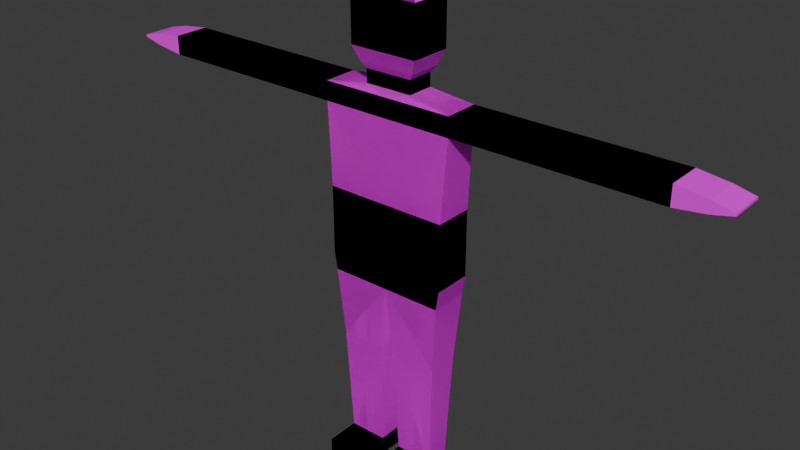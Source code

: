 # Source: HiderPMwalkslashrun.blend  (saved by Blender 5.0.118; exported with 4.5.12 LTS)
import bpy
from mathutils import Matrix  # noqa: F401  (used for matrix-valued properties, if any)

bpy.ops.wm.read_factory_settings(use_empty=True)
scene = bpy.context.scene
scene.name = 'Scene'

# ---- collections
col_collection = bpy.data.collections.new('Collection'); scene.collection.children.link(col_collection)

# ---- images (referenced by path relative to the original .blend; pixels are not part of the script)
import os
ASSET_DIR = os.environ.get("B2B_ASSET_DIR", "")  # directory of the original .blend (textures are referenced by path, not embedded)
HERE = os.path.dirname(os.path.abspath(__file__))  # packed textures are extracted next to this script under _unpacked/

def load_image(name, relpath, width, height, colorspace="sRGB"):
    """Load a texture the original file referenced (path relative to the .blend, or extracted next to this script)."""
    p = next((c for c in (os.path.join(HERE, relpath), os.path.join(ASSET_DIR, relpath)) if relpath and os.path.exists(c)), "")
    if p:
        img = bpy.data.images.load(p, check_existing=True)
        img.name = name
    else:  # same state as the original file: an image datablock whose file is absent (Cycles renders it pink)
        img = bpy.data.images.new(name, width, height)
        img.source = "FILE"
        img.filepath = "//" + (relpath or name)
    img.colorspace_settings.name = colorspace
    return img
img_scared_png = load_image('scared.png', 'scared.png', 1024, 1024, 'sRGB')

# ---- materials (node trees are filled in below, after node groups)
mat_material_001 = bpy.data.materials.new('Material.001')

# ---- material node trees
mat_material_001.use_nodes = True; mat_material_001.node_tree.nodes.clear()
_N = mat_material_001.node_tree.nodes; _L = mat_material_001.node_tree.links
n0 = _N.new('ShaderNodeBsdfPrincipled'); n0.name = 'Principled BSDF'; n0.location = (-200, 100)
n1 = _N.new('ShaderNodeOutputMaterial'); n1.name = 'Material Output'; n1.location = (200, 100)
n2 = _N.new('ShaderNodeTexImage'); n2.name = 'Image Texture'; n2.location = (-490, 80)
n2.image = img_scared_png
_L.new(n0.outputs[0], n1.inputs[0])
_L.new(n2.outputs[0], n0.inputs[0])
n1.is_active_output = True

# ---- world
world_world = bpy.data.worlds.new('World'); scene.world = world_world
world_world.use_nodes = True; world_world.node_tree.nodes.clear()
_N = world_world.node_tree.nodes; _L = world_world.node_tree.links
n0 = _N.new('ShaderNodeOutputWorld'); n0.name = 'World Output'; n0.location = (200, 100)
n1 = _N.new('ShaderNodeBackground'); n1.name = 'Background'; n1.location = (-200, 100)
n1.inputs[0].default_value = (0.05088, 0.05088, 0.05088, 1.0)
_L.new(n1.outputs[0], n0.inputs[0])
n0.is_active_output = True
world_world.color = (0.05088, 0.05088, 0.05088)
world_world.sun_shadow_jitter_overblur = 0.0

# ---- meshes
me_cube_002 = bpy.data.meshes.new('Cube.002')
me_cube_002.from_pydata([(-1.0, -1.0, -1.0), (-1.084, -0.8976, 1.0), (-1.0, 1.0, -1.0), (-1.084, 0.8976, 1.0), (1.0, -1.0, -1.0), (1.084, -0.8976, 1.0), (1.0, 1.0, -1.0), (1.084, 0.8976, 1.0), (-1.084, -0.8976, 1.472), (-1.084, 0.8976, 1.472), (1.084, 0.8976, 1.472), (1.084, -0.8976, 1.472), (-2.789, -0.8976, 1.0), (-2.789, 0.8976, 1.0), (-2.789, -0.8976, 1.472), (-2.789, 0.8976, 1.472), (-4.307, -0.8976, 1.0), (-4.307, 0.8976, 1.0), (-4.307, -0.8976, 1.472), (-4.307, 0.8976, 1.472), (-1.0, 1.0, -2.658), (-1.0, -1.0, -2.658), (1.0, 1.0, -2.658), (1.0, -1.0, -2.658), (-0.3837, -0.69, 1.633), (-0.3837, 0.69, 1.633), (0.3837, 0.69, 1.633), (0.3837, -0.69, 1.633), (-0.3837, -0.69, 1.962), (-0.3837, 0.69, 1.962), (0.3837, 0.69, 1.962), (0.3837, -0.69, 1.962), (-0.4565, -0.8319, 2.112), (-0.4565, 0.8319, 2.112), (0.4565, 0.8319, 2.112), (0.4565, -0.8319, 2.112), (-0.5517, -1.074, 2.474), (-0.5517, 1.074, 2.474), (0.5517, 1.074, 2.474), (0.5517, -1.074, 2.474), (-0.5517, -1.074, 3.658), (-0.5517, 1.074, 3.658), (0.5517, 1.074, 3.658), (0.5517, -1.074, 3.658), (-0.4667, -0.8641, 3.939), (-0.4667, 0.8641, 3.939), (0.4667, 0.8641, 3.939), (0.4667, -0.8641, 3.939), (-0.9525, 1.0, -3.13), (-0.9525, -1.0, -3.13), (0.9525, 1.0, -3.13), (0.9525, -1.0, -3.13), (0.0, 1.0, -1.0), (0.0, 0.8976, 1.0), (0.0, -1.0, -1.0), (0.0, -0.8976, 1.0), (0.0, 0.8976, 1.472), (0.0, -0.8976, 1.472), (0.0, 1.0, -2.658), (0.0, -1.0, -2.658), (0.0, 0.69, 1.633), (0.0, -0.69, 1.633), (0.0, 0.69, 1.962), (0.0, -0.69, 1.962), (0.0, 0.8319, 2.112), (0.0, -0.8319, 2.112), (0.0, 1.074, 2.474), (0.0, -1.074, 2.474), (0.0, 1.074, 3.658), (0.0, -1.074, 3.658), (-0.006465, 0.8461, 3.936), (0.006967, -0.8809, 3.913), (0.0, 1.0, -3.13), (0.0, -1.0, -3.13), (-0.8621, 0.8103, -4.868), (-0.8621, -0.8103, -4.868), (-0.09036, 0.8103, -4.868), (-0.09036, -0.8103, -4.868), (-0.7836, 0.6454, -7.588), (-0.7836, -0.6454, -7.588), (-0.1689, 0.6454, -7.588), (-0.1689, -0.6454, -7.588), (-0.7836, 0.6454, -8.07), (-0.7836, -0.6454, -8.07), (-0.1689, 0.6454, -8.07), (-0.1689, -0.6454, -8.07), (-0.7836, -2.375, -7.588), (-0.1689, -2.375, -7.588), (-0.7836, -2.375, -8.07), (-0.1689, -2.375, -8.07), (1.0, -1.0, -1.0), (1.084, -0.8976, 1.0), (1.0, 1.0, -1.0), (1.084, 0.8976, 1.0), (-1.0, -1.0, -1.0), (-1.084, -0.8976, 1.0), (-1.0, 1.0, -1.0), (-1.084, 0.8976, 1.0), (1.084, -0.8976, 1.472), (1.084, 0.8976, 1.472), (-1.084, 0.8976, 1.472), (-1.084, -0.8976, 1.472), (2.789, -0.8976, 1.0), (2.789, 0.8976, 1.0), (2.789, -0.8976, 1.472), (2.789, 0.8976, 1.472), (4.307, -0.8976, 1.0), (4.307, 0.8976, 1.0), (4.307, -0.8976, 1.472), (4.307, 0.8976, 1.472), (1.0, 1.0, -2.658), (1.0, -1.0, -2.658), (-1.0, 1.0, -2.658), (-1.0, -1.0, -2.658), (0.3837, -0.69, 1.633), (0.3837, 0.69, 1.633), (-0.3837, 0.69, 1.633), (-0.3837, -0.69, 1.633), (0.3837, -0.69, 1.962), (0.3837, 0.69, 1.962), (-0.3837, 0.69, 1.962), (-0.3837, -0.69, 1.962), (0.4565, -0.8319, 2.112), (0.4565, 0.8319, 2.112), (-0.4565, 0.8319, 2.112), (-0.4565, -0.8319, 2.112), (0.5517, -1.074, 2.474), (0.5517, 1.074, 2.474), (-0.5517, 1.074, 2.474), (-0.5517, -1.074, 2.474), (0.5517, -1.074, 3.658), (0.5517, 1.074, 3.658), (-0.5517, 1.074, 3.658), (-0.5517, -1.074, 3.658), (0.4667, -0.8641, 3.939), (0.4667, 0.8641, 3.939), (-0.4667, 0.8641, 3.939), (-0.4667, -0.8641, 3.939), (0.9525, 1.0, -3.13), (0.9525, -1.0, -3.13), (-0.9525, 1.0, -3.13), (-0.9525, -1.0, -3.13), (0.8621, 0.8103, -4.868), (0.8621, -0.8103, -4.868), (0.09036, 0.8103, -4.868), (0.09036, -0.8103, -4.868), (0.7836, 0.6454, -7.588), (0.7836, -0.6454, -7.588), (0.1689, 0.6454, -7.588), (0.1689, -0.6454, -7.588), (0.7836, 0.6454, -8.07), (0.7836, -0.6454, -8.07), (0.1689, 0.6454, -8.07), (0.1689, -0.6454, -8.07), (0.7836, -2.375, -7.588), (0.1689, -2.375, -7.588), (0.7836, -2.375, -8.07), (0.1689, -2.375, -8.07), (-4.786, -0.8976, 1.094), (-4.786, 0.8976, 1.094), (-4.786, -0.8976, 1.379), (-4.786, 0.8976, 1.379), (-5.099, -0.8976, 1.208), (-5.099, 0.8976, 1.208), (-5.099, -0.8976, 1.264), (-5.099, 0.8976, 1.264), (1.0, -1.0, -1.0), (1.084, -0.8976, 1.0), (1.0, 1.0, -1.0), (1.084, 0.8976, 1.0), (-1.0, -1.0, -1.0), (-1.084, -0.8976, 1.0), (-1.0, 1.0, -1.0), (-1.084, 0.8976, 1.0), (1.084, -0.8976, 1.472), (1.084, 0.8976, 1.472), (-1.084, 0.8976, 1.472), (-1.084, -0.8976, 1.472), (2.789, -0.8976, 1.0), (2.789, 0.8976, 1.0), (2.789, -0.8976, 1.472), (2.789, 0.8976, 1.472), (4.307, -0.8976, 1.0), (4.307, 0.8976, 1.0), (4.307, -0.8976, 1.472), (4.307, 0.8976, 1.472), (1.0, 1.0, -2.658), (1.0, -1.0, -2.658), (-1.0, 1.0, -2.658), (-1.0, -1.0, -2.658), (0.3837, -0.69, 1.633), (0.3837, 0.69, 1.633), (-0.3837, 0.69, 1.633), (-0.3837, -0.69, 1.633), (0.3837, -0.69, 1.962), (0.3837, 0.69, 1.962), (-0.3837, 0.69, 1.962), (-0.3837, -0.69, 1.962), (0.4565, -0.8319, 2.112), (0.4565, 0.8319, 2.112), (-0.4565, 0.8319, 2.112), (-0.4565, -0.8319, 2.112), (0.5517, -1.074, 2.474), (0.5517, 1.074, 2.474), (-0.5517, 1.074, 2.474), (-0.5517, -1.074, 2.474), (0.5517, -1.074, 3.658), (0.5517, 1.074, 3.658), (-0.5517, 1.074, 3.658), (-0.5517, -1.074, 3.658), (0.4667, -0.8641, 3.939), (0.4667, 0.8641, 3.939), (-0.4667, 0.8641, 3.939), (-0.4667, -0.8641, 3.939), (0.9525, 1.0, -3.13), (0.9525, -1.0, -3.13), (-0.9525, 1.0, -3.13), (-0.9525, -1.0, -3.13), (0.8621, 0.8103, -4.868), (0.8621, -0.8103, -4.868), (0.09036, 0.8103, -4.868), (0.09036, -0.8103, -4.868), (0.7836, 0.6454, -7.588), (0.7836, -0.6454, -7.588), (0.1689, 0.6454, -7.588), (0.1689, -0.6454, -7.588), (0.7836, 0.6454, -8.07), (0.7836, -0.6454, -8.07), (0.1689, 0.6454, -8.07), (0.1689, -0.6454, -8.07), (0.7836, -2.375, -7.588), (0.1689, -2.375, -7.588), (0.7836, -2.375, -8.07), (0.1689, -2.375, -8.07), (-1.0, -1.0, -1.0), (-1.084, -0.8976, 1.0), (-1.0, 1.0, -1.0), (-1.084, 0.8976, 1.0), (1.0, -1.0, -1.0), (1.084, -0.8976, 1.0), (1.0, 1.0, -1.0), (1.084, 0.8976, 1.0), (-1.084, -0.8976, 1.472), (-1.084, 0.8976, 1.472), (1.084, 0.8976, 1.472), (1.084, -0.8976, 1.472), (-2.789, -0.8976, 1.0), (-2.789, 0.8976, 1.0), (-2.789, -0.8976, 1.472), (-2.789, 0.8976, 1.472), (-4.307, -0.8976, 1.0), (-4.307, 0.8976, 1.0), (-4.307, -0.8976, 1.472), (-4.307, 0.8976, 1.472), (-1.0, 1.0, -2.658), (-1.0, -1.0, -2.658), (1.0, 1.0, -2.658), (1.0, -1.0, -2.658), (-0.3837, -0.69, 1.633), (-0.3837, 0.69, 1.633), (0.3837, 0.69, 1.633), (0.3837, -0.69, 1.633), (-0.3837, -0.69, 1.962), (-0.3837, 0.69, 1.962), (0.3837, 0.69, 1.962), (0.3837, -0.69, 1.962), (-0.4565, -0.8319, 2.112), (-0.4565, 0.8319, 2.112), (0.4565, 0.8319, 2.112), (0.4565, -0.8319, 2.112), (-0.5517, -1.074, 2.474), (-0.5517, 1.074, 2.474), (0.5517, 1.074, 2.474), (0.5517, -1.074, 2.474), (-0.5517, -1.074, 3.658), (-0.5517, 1.074, 3.658), (0.5517, 1.074, 3.658), (0.5517, -1.074, 3.658), (-0.4667, -0.8641, 3.939), (-0.4667, 0.8641, 3.939), (0.4597, 0.8809, 3.965), (0.4732, -0.8461, 3.942), (-0.9525, 1.0, -3.13), (-0.9525, -1.0, -3.13), (0.9525, 1.0, -3.13), (0.9525, -1.0, -3.13), (-0.8621, 0.8103, -4.868), (-0.8621, -0.8103, -4.868), (-0.09036, 0.8103, -4.868), (-0.09036, -0.8103, -4.868), (-0.7836, 0.6454, -7.588), (-0.7836, -0.6454, -7.588), (-0.1689, 0.6454, -7.588), (-0.1689, -0.6454, -7.588), (-0.7836, 0.6454, -8.07), (-0.7836, -0.6454, -8.07), (-0.1689, 0.6454, -8.07), (-0.1689, -0.6454, -8.07), (-0.7836, -2.375, -7.588), (-0.1689, -2.375, -7.588), (-0.7836, -2.375, -8.07), (-0.1689, -2.375, -8.07), (4.786, -0.8976, 1.094), (4.786, 0.8976, 1.094), (4.786, -0.8976, 1.379), (4.786, 0.8976, 1.379), (5.099, -0.8976, 1.208), (5.099, 0.8976, 1.208), (5.099, -0.8976, 1.264), (5.099, 0.8976, 1.264), (0.05078, -1.307, 3.715), (0.03252, -0.998, 3.972), (-0.528, -1.183, 3.789), (-0.4325, -1.018, 4.069), (0.5999, -1.251, 3.791), (0.4971, -0.9505, 4.036), (-0.007071, 0.7956, 4.061), (-0.01377, -0.9259, 3.988), (0.4595, 0.7748, 4.076), (0.4528, -0.9468, 4.003), (-0.03388, 0.8482, 4.06), (-0.0009966, -0.8767, 4.05), (-0.4746, -0.9114, 4.025), (-0.493, 0.8157, 4.014)], [], [(0, 1, 3, 2), (52, 53, 7, 6), (6, 7, 5, 4), (54, 55, 1, 0), (52, 6, 22, 58), (9, 3, 13, 15), (57, 11, 27, 61), (55, 5, 11, 57), (53, 3, 9, 56), (5, 7, 10, 11), (12, 14, 18, 16), (3, 1, 12, 13), (1, 8, 14, 12), (8, 9, 15, 14), (16, 18, 160, 158), (13, 12, 16, 17), (15, 13, 17, 19), (14, 15, 19, 18), (58, 22, 50, 72), (0, 2, 20, 21), (6, 4, 23, 22), (54, 0, 21, 59), (27, 26, 30, 31), (56, 9, 25, 60), (11, 10, 26, 27), (9, 8, 24, 25), (29, 28, 32, 33), (25, 24, 28, 29), (61, 27, 31, 63), (60, 25, 29, 62), (65, 35, 39, 67), (63, 31, 35, 65), (62, 29, 33, 64), (31, 30, 34, 35), (39, 38, 42, 43), (64, 33, 37, 66), (35, 34, 38, 39), (33, 32, 36, 37), (41, 40, 44, 45), (37, 36, 40, 41), (67, 39, 43, 69), (66, 37, 41, 68), (70, 45, 44, 71), (69, 43, 47, 71), (68, 41, 45, 70), (43, 42, 46, 47), (72, 50, 51, 73), (22, 23, 51, 50), (21, 20, 48, 49), (59, 21, 49, 73), (23, 59, 73, 51), (49, 48, 74, 75), (42, 68, 70, 46), (40, 69, 71, 44), (46, 70, 71, 47), (38, 66, 68, 42), (36, 67, 69, 40), (34, 64, 66, 38), (30, 62, 64, 34), (28, 63, 65, 32), (32, 65, 67, 36), (26, 60, 62, 30), (24, 61, 63, 28), (10, 56, 60, 26), (4, 54, 59, 23), (20, 58, 72, 48), (7, 53, 56, 10), (1, 55, 57, 8), (8, 57, 61, 24), (2, 52, 58, 20), (4, 5, 55, 54), (2, 3, 53, 52), (76, 77, 81, 80), (72, 73, 77, 76), (73, 49, 75, 77), (48, 72, 76, 74), (81, 79, 86, 87), (74, 76, 80, 78), (77, 75, 79, 81), (75, 74, 78, 79), (82, 84, 85, 83), (79, 78, 82, 83), (80, 81, 85, 84), (78, 80, 84, 82), (87, 86, 88, 89), (85, 81, 87, 89), (79, 83, 88, 86), (83, 85, 89, 88), (90, 92, 93, 91), (52, 96, 97, 53), (96, 94, 95, 97), (54, 90, 91, 55), (52, 58, 112, 96), (99, 105, 103, 93), (57, 61, 117, 101), (55, 57, 101, 95), (53, 56, 99, 93), (95, 101, 100, 97), (102, 106, 108, 104), (93, 103, 102, 91), (91, 102, 104, 98), (98, 104, 105, 99), (107, 109, 108, 106), (103, 107, 106, 102), (105, 109, 107, 103), (104, 108, 109, 105), (58, 72, 140, 112), (90, 111, 110, 92), (96, 112, 113, 94), (54, 59, 111, 90), (117, 121, 120, 116), (56, 60, 115, 99), (101, 117, 116, 100), (99, 115, 114, 98), (119, 123, 122, 118), (115, 119, 118, 114), (61, 63, 121, 117), (60, 62, 119, 115), (65, 67, 129, 125), (63, 65, 125, 121), (62, 64, 123, 119), (121, 125, 124, 120), (129, 133, 132, 128), (64, 66, 127, 123), (125, 129, 128, 124), (123, 127, 126, 122), (131, 135, 134, 130), (127, 131, 130, 126), (67, 69, 133, 129), (66, 68, 131, 127), (70, 71, 134, 135), (69, 71, 137, 133), (68, 70, 135, 131), (133, 137, 136, 132), (72, 73, 141, 140), (112, 140, 141, 113), (111, 139, 138, 110), (59, 73, 139, 111), (113, 141, 73, 59), (139, 143, 142, 138), (132, 136, 70, 68), (130, 134, 71, 69), (136, 137, 71, 70), (128, 132, 68, 66), (126, 130, 69, 67), (124, 128, 66, 64), (120, 124, 64, 62), (118, 122, 65, 63), (122, 126, 67, 65), (116, 120, 62, 60), (114, 118, 63, 61), (100, 116, 60, 56), (94, 113, 59, 54), (110, 138, 72, 58), (97, 100, 56, 53), (91, 98, 57, 55), (98, 114, 61, 57), (92, 110, 58, 52), (94, 54, 55, 95), (92, 52, 53, 93), (144, 148, 149, 145), (72, 144, 145, 73), (73, 145, 143, 139), (138, 142, 144, 72), (149, 155, 154, 147), (142, 146, 148, 144), (145, 149, 147, 143), (143, 147, 146, 142), (150, 151, 153, 152), (147, 151, 150, 146), (148, 152, 153, 149), (146, 150, 152, 148), (155, 157, 156, 154), (153, 157, 155, 149), (147, 154, 156, 151), (151, 156, 157, 153), (158, 160, 164, 162), (17, 16, 158, 159), (19, 17, 159, 161), (18, 19, 161, 160), (163, 162, 164, 165), (159, 158, 162, 163), (161, 159, 163, 165), (160, 161, 165, 164), (166, 168, 169, 167), (52, 172, 173, 53), (172, 170, 171, 173), (54, 166, 167, 55), (52, 58, 188, 172), (175, 181, 179, 169), (57, 61, 193, 177), (55, 57, 177, 171), (53, 56, 175, 169), (171, 177, 176, 173), (178, 182, 184, 180), (169, 179, 178, 167), (167, 178, 180, 174), (174, 180, 181, 175), (182, 302, 304, 184), (179, 183, 182, 178), (181, 185, 183, 179), (180, 184, 185, 181), (58, 72, 216, 188), (166, 187, 186, 168), (172, 188, 189, 170), (54, 59, 187, 166), (193, 197, 196, 192), (56, 60, 191, 175), (177, 193, 192, 176), (175, 191, 190, 174), (195, 199, 198, 194), (191, 195, 194, 190), (61, 63, 197, 193), (60, 62, 195, 191), (65, 67, 205, 201), (63, 65, 201, 197), (62, 64, 199, 195), (197, 201, 200, 196), (205, 209, 208, 204), (64, 66, 203, 199), (201, 205, 204, 200), (199, 203, 202, 198), (207, 211, 210, 206), (203, 207, 206, 202), (67, 69, 209, 205), (66, 68, 207, 203), (70, 71, 210, 211), (69, 71, 213, 209), (68, 70, 211, 207), (209, 213, 212, 208), (72, 73, 217, 216), (188, 216, 217, 189), (187, 215, 214, 186), (59, 73, 215, 187), (189, 217, 73, 59), (215, 219, 218, 214), (208, 212, 70, 68), (206, 210, 71, 69), (212, 213, 71, 70), (204, 208, 68, 66), (202, 206, 69, 67), (200, 204, 66, 64), (196, 200, 64, 62), (194, 198, 65, 63), (198, 202, 67, 65), (192, 196, 62, 60), (190, 194, 63, 61), (176, 192, 60, 56), (170, 189, 59, 54), (186, 214, 72, 58), (173, 176, 56, 53), (167, 174, 57, 55), (174, 190, 61, 57), (168, 186, 58, 52), (170, 54, 55, 171), (168, 52, 53, 169), (220, 224, 225, 221), (72, 220, 221, 73), (73, 221, 219, 215), (214, 218, 220, 72), (225, 231, 230, 223), (218, 222, 224, 220), (221, 225, 223, 219), (219, 223, 222, 218), (226, 227, 229, 228), (223, 227, 226, 222), (224, 228, 229, 225), (222, 226, 228, 224), (231, 233, 232, 230), (229, 233, 231, 225), (223, 230, 232, 227), (227, 232, 233, 229), (234, 235, 237, 236), (52, 53, 241, 240), (240, 241, 239, 238), (54, 55, 235, 234), (52, 240, 256, 58), (243, 237, 247, 249), (57, 245, 261, 61), (55, 239, 245, 57), (53, 237, 243, 56), (239, 241, 244, 245), (246, 248, 252, 250), (237, 235, 246, 247), (235, 242, 248, 246), (242, 243, 249, 248), (251, 250, 252, 253), (247, 246, 250, 251), (249, 247, 251, 253), (248, 249, 253, 252), (58, 256, 284, 72), (234, 236, 254, 255), (240, 238, 257, 256), (54, 234, 255, 59), (261, 260, 264, 265), (56, 243, 259, 60), (245, 244, 260, 261), (243, 242, 258, 259), (263, 262, 266, 267), (259, 258, 262, 263), (61, 261, 265, 63), (60, 259, 263, 62), (65, 269, 273, 67), (63, 265, 269, 65), (62, 263, 267, 64), (265, 264, 268, 269), (273, 272, 276, 277), (64, 267, 271, 66), (269, 268, 272, 273), (267, 266, 270, 271), (275, 274, 278, 279), (271, 270, 274, 275), (67, 273, 277, 69), (66, 271, 275, 68), (278, 71, 321, 322), (274, 69, 310, 312), (68, 275, 279, 70), (277, 276, 280, 281), (72, 284, 285, 73), (256, 257, 285, 284), (255, 254, 282, 283), (59, 255, 283, 73), (257, 59, 73, 285), (283, 282, 286, 287), (276, 68, 70, 280), (71, 278, 313, 311), (280, 70, 316, 318), (272, 66, 68, 276), (270, 67, 69, 274), (268, 64, 66, 272), (264, 62, 64, 268), (262, 63, 65, 266), (266, 65, 67, 270), (260, 60, 62, 264), (258, 61, 63, 262), (244, 56, 60, 260), (238, 54, 59, 257), (254, 58, 72, 282), (241, 53, 56, 244), (235, 55, 57, 242), (242, 57, 61, 258), (236, 52, 58, 254), (238, 239, 55, 54), (236, 237, 53, 52), (288, 289, 293, 292), (72, 73, 289, 288), (73, 283, 287, 289), (282, 72, 288, 286), (293, 291, 298, 299), (286, 288, 292, 290), (289, 287, 291, 293), (287, 286, 290, 291), (294, 296, 297, 295), (291, 290, 294, 295), (292, 293, 297, 296), (290, 292, 296, 294), (299, 298, 300, 301), (297, 293, 299, 301), (291, 295, 300, 298), (295, 297, 301, 300), (302, 306, 308, 304), (183, 303, 302, 182), (185, 305, 303, 183), (184, 304, 305, 185), (307, 309, 308, 306), (303, 307, 306, 302), (305, 309, 307, 303), (304, 308, 309, 305), (310, 314, 315, 311), (312, 310, 311, 313), (277, 281, 315, 314), (278, 274, 312, 313), (281, 71, 311, 315), (69, 277, 314, 310), (318, 316, 317, 319), (70, 71, 317, 316), (281, 280, 318, 319), (71, 281, 319, 317), (320, 323, 322, 321), (70, 279, 323, 320), (71, 70, 320, 321), (279, 278, 322, 323)])
_uv = me_cube_002.uv_layers.new(name='UVMap')
_uv.uv.foreach_set('vector', [0.4019, 0.5887, 0.3937, 0.7553, 0.3937, 0.7553, 0.4019, 0.5887, 0.5, 0.5887, 0.5, 0.7553, 0.6063, 0.7553, 0.5981, 0.5887, 0.5981, 0.5887, 0.6063, 0.7553, 0.6063, 0.7553, 0.5981, 0.5887, 0.5, 0.5887, 0.5, 0.7553, 0.3937, 0.7553, 0.4019, 0.5887, 0.5, 0.5887, 0.5981, 0.5887, 0.5981, 0.4506, 0.5, 0.4506, 0.3937, 0.7946, 0.3937, 0.7553, 0.2265, 0.7553, 0.2265, 0.7946, 0.5, 0.7946, 0.6063, 0.7946, 0.5376, 0.808, 0.5, 0.808, 0.5, 0.7553, 0.6063, 0.7553, 0.6063, 0.7946, 0.5, 0.7946, 0.5, 0.7553, 0.3937, 0.7553, 0.3937, 0.7946, 0.5, 0.7946, 0.6063, 0.7553, 0.6063, 0.7553, 0.6063, 0.7946, 0.6063, 0.7946, 0.2265, 0.7553, 0.2265, 0.7946, 0.07761, 0.7946, 0.07761, 0.7553, 0.3937, 0.7553, 0.3937, 0.7553, 0.2265, 0.7553, 0.2265, 0.7553, 0.3937, 0.7553, 0.3937, 0.7946, 0.2265, 0.7946, 0.2265, 0.7553, 0.3937, 0.7946, 0.3937, 0.7946, 0.2265, 0.7946, 0.2265, 0.7946, 0.07761, 0.7553, 0.07761, 0.7946, 0.03065, 0.7868, 0.03065, 0.7631, 0.2265, 0.7553, 0.2265, 0.7553, 0.07761, 0.7553, 0.07761, 0.7553, 0.2265, 0.7946, 0.2265, 0.7553, 0.07761, 0.7553, 0.07761, 0.7946, 0.2265, 0.7946, 0.2265, 0.7946, 0.07761, 0.7946, 0.07761, 0.7946, 0.5, 0.4506, 0.5981, 0.4506, 0.5934, 0.4113, 0.5, 0.4113, 0.4019, 0.5887, 0.4019, 0.5887, 0.4019, 0.4506, 0.4019, 0.4506, 0.5981, 0.5887, 0.5981, 0.5887, 0.5981, 0.4506, 0.5981, 0.4506, 0.5, 0.5887, 0.4019, 0.5887, 0.4019, 0.4506, 0.5, 0.4506, 0.5376, 0.808, 0.5376, 0.808, 0.5376, 0.8354, 0.5376, 0.8354, 0.5, 0.7946, 0.3937, 0.7946, 0.4624, 0.808, 0.1397, 0.7329, 0.6063, 0.7946, 0.6063, 0.7946, 0.5376, 0.808, 0.5376, 0.808, 0.3937, 0.7946, 0.3937, 0.7946, 0.4624, 0.808, 0.4624, 0.808, 0.4624, 0.8354, 0.4624, 0.8354, 0.4552, 0.8479, 0.4552, 0.8479, 0.4624, 0.808, 0.4624, 0.808, 0.4624, 0.8354, 0.4624, 0.8354, 0.5, 0.808, 0.5376, 0.808, 0.5376, 0.8354, 0.5, 0.8354, 0.1397, 0.7329, 0.4624, 0.808, 0.4624, 0.8354, 0.1397, 0.7419, 0.5, 0.8479, 0.5448, 0.8479, 0.5541, 0.878, 0.5, 0.878, 0.5, 0.8354, 0.5376, 0.8354, 0.5448, 0.8479, 0.5, 0.8479, 0.1397, 0.7419, 0.4624, 0.8354, 0.4552, 0.8479, 0.1397, 0.7459, 0.5376, 0.8354, 0.5376, 0.8354, 0.5448, 0.8479, 0.5448, 0.8479, 0.5541, 0.878, 0.5541, 0.878, 0.5541, 0.9766, 0.5541, 0.9766, 0.1397, 0.7459, 0.4552, 0.8479, 0.4459, 0.878, 0.1397, 0.7558, 0.5448, 0.8479, 0.5448, 0.8479, 0.5541, 0.878, 0.5541, 0.878, 0.4552, 0.8479, 0.4552, 0.8479, 0.4459, 0.878, 0.4459, 0.878, 0.4459, 0.9766, 0.4459, 0.9766, 0.4542, 1.0, 0.4542, 1.0, 0.4459, 0.878, 0.4459, 0.878, 0.4459, 0.9766, 0.4459, 0.9766, 0.5, 0.878, 0.5541, 0.878, 0.5541, 0.9766, 0.5, 0.9766, 0.1397, 0.7558, 0.4459, 0.878, 0.4459, 0.9766, 0.1397, 0.7879, 0.5, 1.0, 0.4542, 1.0, 0.4542, 1.0, 0.5, 1.0, 0.5, 0.9766, 0.5541, 0.9766, 0.5458, 1.0, 0.5, 1.0, 0.1397, 0.7879, 0.4459, 0.9766, 0.4542, 1.0, 0.5, 1.0, 0.5541, 0.9766, 0.5541, 0.9766, 0.5458, 1.0, 0.5458, 1.0, 0.5, 0.4113, 0.5934, 0.4113, 0.5934, 0.4113, 0.5, 0.4113, 0.5981, 0.4506, 0.5981, 0.4506, 0.5934, 0.4113, 0.5934, 0.4113, 0.4019, 0.4506, 0.4019, 0.4506, 0.4066, 0.4113, 0.4066, 0.4113, 0.5, 0.4506, 0.4019, 0.4506, 0.4066, 0.4113, 0.5, 0.4113, 0.5981, 0.4506, 0.5, 0.4506, 0.5, 0.4113, 0.5934, 0.4113, 0.4066, 0.4113, 0.4066, 0.4113, 0.4155, 0.2666, 0.4155, 0.2666, 0.5541, 0.9766, 0.1397, 0.7879, 0.5, 1.0, 0.5458, 1.0, 0.4459, 0.9766, 0.5, 0.9766, 0.5, 1.0, 0.4542, 1.0, 0.5458, 1.0, 0.5, 1.0, 0.5, 1.0, 0.5458, 1.0, 0.5541, 0.878, 0.1397, 0.7558, 0.1397, 0.7879, 0.5541, 0.9766, 0.4459, 0.878, 0.5, 0.878, 0.5, 0.9766, 0.4459, 0.9766, 0.5448, 0.8479, 0.1397, 0.7459, 0.1397, 0.7558, 0.5541, 0.878, 0.5376, 0.8354, 0.1397, 0.7419, 0.1397, 0.7459, 0.5448, 0.8479, 0.4624, 0.8354, 0.5, 0.8354, 0.5, 0.8479, 0.4552, 0.8479, 0.4552, 0.8479, 0.5, 0.8479, 0.5, 0.878, 0.4459, 0.878, 0.5376, 0.808, 0.1397, 0.7329, 0.1397, 0.7419, 0.5376, 0.8354, 0.4624, 0.808, 0.5, 0.808, 0.5, 0.8354, 0.4624, 0.8354, 0.6063, 0.7946, 0.5, 0.7946, 0.1397, 0.7329, 0.5376, 0.808, 0.5981, 0.5887, 0.5, 0.5887, 0.5, 0.4506, 0.5981, 0.4506, 0.4019, 0.4506, 0.5, 0.4506, 0.5, 0.4113, 0.4066, 0.4113, 0.6063, 0.7553, 0.5, 0.7553, 0.5, 0.7946, 0.6063, 0.7946, 0.3937, 0.7553, 0.5, 0.7553, 0.5, 0.7946, 0.3937, 0.7946, 0.3937, 0.7946, 0.5, 0.7946, 0.5, 0.808, 0.4624, 0.808, 0.4019, 0.5887, 0.5, 0.5887, 0.5, 0.4506, 0.4019, 0.4506, 0.5981, 0.5887, 0.6063, 0.7553, 0.5, 0.7553, 0.5, 0.5887, 0.4019, 0.5887, 0.3937, 0.7553, 0.5, 0.7553, 0.5, 0.5887, 0.4911, 0.2666, 0.4911, 0.2666, 0.4834, 0.04011, 0.4834, 0.04011, 0.5, 0.4113, 0.5, 0.4113, 0.4911, 0.2666, 0.4911, 0.2666, 0.5, 0.4113, 0.4066, 0.4113, 0.4155, 0.2666, 0.4911, 0.2666, 0.4066, 0.4113, 0.5, 0.4113, 0.4911, 0.2666, 0.4155, 0.2666, 0.4834, 0.04011, 0.4232, 0.04011, 0.4232, 0.04011, 0.4834, 0.04011, 0.4155, 0.2666, 0.4911, 0.2666, 0.4834, 0.04011, 0.4232, 0.04011, 0.4911, 0.2666, 0.4155, 0.2666, 0.4232, 0.04011, 0.4834, 0.04011, 0.4155, 0.2666, 0.4155, 0.2666, 0.4232, 0.04011, 0.4232, 0.04011, 0.4232, 0.0, 0.4834, 0.0, 0.4834, 0.0, 0.4232, 0.0, 0.4232, 0.04011, 0.4232, 0.04011, 0.4232, 0.0, 0.4232, 0.0, 0.4834, 0.04011, 0.4834, 0.04011, 0.4834, 0.0, 0.4834, 0.0, 0.4232, 0.04011, 0.4834, 0.04011, 0.4834, 0.0, 0.4232, 0.0, 0.4834, 0.04011, 0.4232, 0.04011, 0.4232, 0.0, 0.4834, 0.0, 0.4834, 0.0, 0.4834, 0.04011, 0.4834, 0.04011, 0.4834, 0.0, 0.4232, 0.04011, 0.4232, 0.0, 0.4232, 0.0, 0.4232, 0.04011, 0.4232, 0.0, 0.4834, 0.0, 0.4834, 0.0, 0.4232, 0.0, 0.5981, 0.5887, 0.5981, 0.5887, 0.6063, 0.7553, 0.6063, 0.7553, 0.5, 0.5887, 0.4019, 0.5887, 0.3937, 0.7553, 0.5, 0.7553, 0.4019, 0.5887, 0.4019, 0.5887, 0.3937, 0.7553, 0.3937, 0.7553, 0.5, 0.5887, 0.5981, 0.5887, 0.6063, 0.7553, 0.5, 0.7553, 0.5, 0.5887, 0.5, 0.4506, 0.4019, 0.4506, 0.4019, 0.5887, 0.6063, 0.7946, 0.7735, 0.7946, 0.7735, 0.7553, 0.6063, 0.7553, 0.5, 0.7946, 0.5, 0.808, 0.4624, 0.808, 0.3937, 0.7946, 0.5, 0.7553, 0.5, 0.7946, 0.3937, 0.7946, 0.3937, 0.7553, 0.5, 0.7553, 0.5, 0.7946, 0.6063, 0.7946, 0.6063, 0.7553, 0.3937, 0.7553, 0.3937, 0.7946, 0.3937, 0.7946, 0.3937, 0.7553, 0.7735, 0.7553, 0.9224, 0.7553, 0.9224, 0.7946, 0.7735, 0.7946, 0.6063, 0.7553, 0.7735, 0.7553, 0.7735, 0.7553, 0.6063, 0.7553, 0.6063, 0.7553, 0.7735, 0.7553, 0.7735, 0.7946, 0.6063, 0.7946, 0.6063, 0.7946, 0.7735, 0.7946, 0.7735, 0.7946, 0.6063, 0.7946, 0.9224, 0.7553, 0.9224, 0.7946, 0.9224, 0.7946, 0.9224, 0.7553, 0.7735, 0.7553, 0.9224, 0.7553, 0.9224, 0.7553, 0.7735, 0.7553, 0.7735, 0.7946, 0.9224, 0.7946, 0.9224, 0.7553, 0.7735, 0.7553, 0.7735, 0.7946, 0.9224, 0.7946, 0.9224, 0.7946, 0.7735, 0.7946, 0.5, 0.4506, 0.5, 0.4113, 0.4066, 0.4113, 0.4019, 0.4506, 0.5981, 0.5887, 0.5981, 0.4506, 0.5981, 0.4506, 0.5981, 0.5887, 0.4019, 0.5887, 0.4019, 0.4506, 0.4019, 0.4506, 0.4019, 0.5887, 0.5, 0.5887, 0.5, 0.4506, 0.5981, 0.4506, 0.5981, 0.5887, 0.4624, 0.808, 0.4624, 0.8354, 0.4624, 0.8354, 0.4624, 0.808, 0.5, 0.7946, 0.1397, 0.7329, 0.5376, 0.808, 0.6063, 0.7946, 0.3937, 0.7946, 0.4624, 0.808, 0.4624, 0.808, 0.3937, 0.7946, 0.6063, 0.7946, 0.5376, 0.808, 0.5376, 0.808, 0.6063, 0.7946, 0.5376, 0.8354, 0.5448, 0.8479, 0.5448, 0.8479, 0.5376, 0.8354, 0.5376, 0.808, 0.5376, 0.8354, 0.5376, 0.8354, 0.5376, 0.808, 0.5, 0.808, 0.5, 0.8354, 0.4624, 0.8354, 0.4624, 0.808, 0.1397, 0.7329, 0.1397, 0.7419, 0.5376, 0.8354, 0.5376, 0.808, 0.5, 0.8479, 0.5, 0.878, 0.4459, 0.878, 0.4552, 0.8479, 0.5, 0.8354, 0.5, 0.8479, 0.4552, 0.8479, 0.4624, 0.8354, 0.1397, 0.7419, 0.1397, 0.7459, 0.5448, 0.8479, 0.5376, 0.8354, 0.4624, 0.8354, 0.4552, 0.8479, 0.4552, 0.8479, 0.4624, 0.8354, 0.4459, 0.878, 0.4459, 0.9766, 0.4459, 0.9766, 0.4459, 0.878, 0.1397, 0.7459, 0.1397, 0.7558, 0.5541, 0.878, 0.5448, 0.8479, 0.4552, 0.8479, 0.4459, 0.878, 0.4459, 0.878, 0.4552, 0.8479, 0.5448, 0.8479, 0.5541, 0.878, 0.5541, 0.878, 0.5448, 0.8479, 0.5541, 0.9766, 0.5458, 1.0, 0.5458, 1.0, 0.5541, 0.9766, 0.5541, 0.878, 0.5541, 0.9766, 0.5541, 0.9766, 0.5541, 0.878, 0.5, 0.878, 0.5, 0.9766, 0.4459, 0.9766, 0.4459, 0.878, 0.1397, 0.7558, 0.1397, 0.7879, 0.5541, 0.9766, 0.5541, 0.878, 0.5, 1.0, 0.5, 1.0, 0.5458, 1.0, 0.5458, 1.0, 0.5, 0.9766, 0.5, 1.0, 0.4542, 1.0, 0.4459, 0.9766, 0.1397, 0.7879, 0.5, 1.0, 0.5458, 1.0, 0.5541, 0.9766, 0.4459, 0.9766, 0.4542, 1.0, 0.4542, 1.0, 0.4459, 0.9766, 0.5, 0.4113, 0.5, 0.4113, 0.4066, 0.4113, 0.4066, 0.4113, 0.4019, 0.4506, 0.4066, 0.4113, 0.4066, 0.4113, 0.4019, 0.4506, 0.5981, 0.4506, 0.5934, 0.4113, 0.5934, 0.4113, 0.5981, 0.4506, 0.5, 0.4506, 0.5, 0.4113, 0.5934, 0.4113, 0.5981, 0.4506, 0.4019, 0.4506, 0.4066, 0.4113, 0.5, 0.4113, 0.5, 0.4506, 0.5934, 0.4113, 0.5845, 0.2666, 0.5845, 0.2666, 0.5934, 0.4113, 0.4459, 0.9766, 0.4542, 1.0, 0.5, 1.0, 0.1397, 0.7879, 0.5541, 0.9766, 0.5458, 1.0, 0.5, 1.0, 0.5, 0.9766, 0.4542, 1.0, 0.4542, 1.0, 0.5, 1.0, 0.5, 1.0, 0.4459, 0.878, 0.4459, 0.9766, 0.1397, 0.7879, 0.1397, 0.7558, 0.5541, 0.878, 0.5541, 0.9766, 0.5, 0.9766, 0.5, 0.878, 0.4552, 0.8479, 0.4459, 0.878, 0.1397, 0.7558, 0.1397, 0.7459, 0.4624, 0.8354, 0.4552, 0.8479, 0.1397, 0.7459, 0.1397, 0.7419, 0.5376, 0.8354, 0.5448, 0.8479, 0.5, 0.8479, 0.5, 0.8354, 0.5448, 0.8479, 0.5541, 0.878, 0.5, 0.878, 0.5, 0.8479, 0.4624, 0.808, 0.4624, 0.8354, 0.1397, 0.7419, 0.1397, 0.7329, 0.5376, 0.808, 0.5376, 0.8354, 0.5, 0.8354, 0.5, 0.808, 0.3937, 0.7946, 0.4624, 0.808, 0.1397, 0.7329, 0.5, 0.7946, 0.4019, 0.5887, 0.4019, 0.4506, 0.5, 0.4506, 0.5, 0.5887, 0.5981, 0.4506, 0.5934, 0.4113, 0.5, 0.4113, 0.5, 0.4506, 0.3937, 0.7553, 0.3937, 0.7946, 0.5, 0.7946, 0.5, 0.7553, 0.6063, 0.7553, 0.6063, 0.7946, 0.5, 0.7946, 0.5, 0.7553, 0.6063, 0.7946, 0.5376, 0.808, 0.5, 0.808, 0.5, 0.7946, 0.5981, 0.5887, 0.5981, 0.4506, 0.5, 0.4506, 0.5, 0.5887, 0.4019, 0.5887, 0.5, 0.5887, 0.5, 0.7553, 0.3937, 0.7553, 0.5981, 0.5887, 0.5, 0.5887, 0.5, 0.7553, 0.6063, 0.7553, 0.5089, 0.2666, 0.5166, 0.04011, 0.5166, 0.04011, 0.5089, 0.2666, 0.5, 0.4113, 0.5089, 0.2666, 0.5089, 0.2666, 0.5, 0.4113, 0.5, 0.4113, 0.5089, 0.2666, 0.5845, 0.2666, 0.5934, 0.4113, 0.5934, 0.4113, 0.5845, 0.2666, 0.5089, 0.2666, 0.5, 0.4113, 0.5166, 0.04011, 0.5166, 0.04011, 0.5768, 0.04011, 0.5768, 0.04011, 0.5845, 0.2666, 0.5768, 0.04011, 0.5166, 0.04011, 0.5089, 0.2666, 0.5089, 0.2666, 0.5166, 0.04011, 0.5768, 0.04011, 0.5845, 0.2666, 0.5845, 0.2666, 0.5768, 0.04011, 0.5768, 0.04011, 0.5845, 0.2666, 0.5768, 0.0, 0.5768, 0.0, 0.5166, 0.0, 0.5166, 0.0, 0.5768, 0.04011, 0.5768, 0.0, 0.5768, 0.0, 0.5768, 0.04011, 0.5166, 0.04011, 0.5166, 0.0, 0.5166, 0.0, 0.5166, 0.04011, 0.5768, 0.04011, 0.5768, 0.0, 0.5166, 0.0, 0.5166, 0.04011, 0.5166, 0.04011, 0.5166, 0.0, 0.5768, 0.0, 0.5768, 0.04011, 0.5166, 0.0, 0.5166, 0.0, 0.5166, 0.04011, 0.5166, 0.04011, 0.5768, 0.04011, 0.5768, 0.04011, 0.5768, 0.0, 0.5768, 0.0, 0.5768, 0.0, 0.5768, 0.0, 0.5166, 0.0, 0.5166, 0.0, 0.03065, 0.7631, 0.03065, 0.7868, 0.0, 0.7773, 0.0, 0.7726, 0.07761, 0.7553, 0.07761, 0.7553, 0.03065, 0.7631, 0.03065, 0.7631, 0.07761, 0.7946, 0.07761, 0.7553, 0.03065, 0.7631, 0.03065, 0.7868, 0.07761, 0.7946, 0.07761, 0.7946, 0.03065, 0.7868, 0.03065, 0.7868, 0.0, 0.7726, 0.0, 0.7726, 0.0, 0.7773, 0.0, 0.7773, 0.03065, 0.7631, 0.03065, 0.7631, 0.0, 0.7726, 0.0, 0.7726, 0.03065, 0.7868, 0.03065, 0.7631, 0.0, 0.7726, 0.0, 0.7773, 0.03065, 0.7868, 0.03065, 0.7868, 0.0, 0.7773, 0.0, 0.7773, 0.5981, 0.5887, 0.5981, 0.5887, 0.6063, 0.7553, 0.6063, 0.7553, 0.5, 0.5887, 0.4019, 0.5887, 0.3937, 0.7553, 0.5, 0.7553, 0.4019, 0.5887, 0.4019, 0.5887, 0.3937, 0.7553, 0.3937, 0.7553, 0.5, 0.5887, 0.5981, 0.5887, 0.6063, 0.7553, 0.5, 0.7553, 0.5, 0.5887, 0.5, 0.4506, 0.4019, 0.4506, 0.4019, 0.5887, 0.6063, 0.7946, 0.7735, 0.7946, 0.7735, 0.7553, 0.6063, 0.7553, 0.5, 0.7946, 0.5, 0.808, 0.4624, 0.808, 0.3937, 0.7946, 0.5, 0.7553, 0.5, 0.7946, 0.3937, 0.7946, 0.3937, 0.7553, 0.5, 0.7553, 0.5, 0.7946, 0.6063, 0.7946, 0.6063, 0.7553, 0.3937, 0.7553, 0.3937, 0.7946, 0.3937, 0.7946, 0.3937, 0.7553, 0.7735, 0.7553, 0.9224, 0.7553, 0.9224, 0.7946, 0.7735, 0.7946, 0.6063, 0.7553, 0.7735, 0.7553, 0.7735, 0.7553, 0.6063, 0.7553, 0.6063, 0.7553, 0.7735, 0.7553, 0.7735, 0.7946, 0.6063, 0.7946, 0.6063, 0.7946, 0.7735, 0.7946, 0.7735, 0.7946, 0.6063, 0.7946, 0.9224, 0.7553, 0.9694, 0.7631, 0.9694, 0.7868, 0.9224, 0.7946, 0.7735, 0.7553, 0.9224, 0.7553, 0.9224, 0.7553, 0.7735, 0.7553, 0.7735, 0.7946, 0.9224, 0.7946, 0.9224, 0.7553, 0.7735, 0.7553, 0.7735, 0.7946, 0.9224, 0.7946, 0.9224, 0.7946, 0.7735, 0.7946, 0.5, 0.4506, 0.5, 0.4113, 0.4066, 0.4113, 0.4019, 0.4506, 0.5981, 0.5887, 0.5981, 0.4506, 0.5981, 0.4506, 0.5981, 0.5887, 0.4019, 0.5887, 0.4019, 0.4506, 0.4019, 0.4506, 0.4019, 0.5887, 0.5, 0.5887, 0.5, 0.4506, 0.5981, 0.4506, 0.5981, 0.5887, 0.4624, 0.808, 0.4624, 0.8354, 0.4624, 0.8354, 0.4624, 0.808, 0.5, 0.7946, 0.1397, 0.7329, 0.5376, 0.808, 0.6063, 0.7946, 0.3937, 0.7946, 0.4624, 0.808, 0.4624, 0.808, 0.3937, 0.7946, 0.6063, 0.7946, 0.5376, 0.808, 0.5376, 0.808, 0.6063, 0.7946, 0.5376, 0.8354, 0.5448, 0.8479, 0.5448, 0.8479, 0.5376, 0.8354, 0.5376, 0.808, 0.5376, 0.8354, 0.5376, 0.8354, 0.5376, 0.808, 0.5, 0.808, 0.5, 0.8354, 0.4624, 0.8354, 0.4624, 0.808, 0.1397, 0.7329, 0.1397, 0.7419, 0.5376, 0.8354, 0.5376, 0.808, 0.5, 0.8479, 0.5, 0.878, 0.4459, 0.878, 0.4552, 0.8479, 0.5, 0.8354, 0.5, 0.8479, 0.4552, 0.8479, 0.4624, 0.8354, 0.1397, 0.7419, 0.1397, 0.7459, 0.5448, 0.8479, 0.5376, 0.8354, 0.4624, 0.8354, 0.4552, 0.8479, 0.4552, 0.8479, 0.4624, 0.8354, 0.4459, 0.878, 0.4459, 0.9766, 0.4459, 0.9766, 0.4459, 0.878, 0.1397, 0.7459, 0.1397, 0.7558, 0.5541, 0.878, 0.5448, 0.8479, 0.4552, 0.8479, 0.4459, 0.878, 0.4459, 0.878, 0.4552, 0.8479, 0.5448, 0.8479, 0.5541, 0.878, 0.5541, 0.878, 0.5448, 0.8479, 0.5541, 0.9766, 0.5458, 1.0, 0.5458, 1.0, 0.5541, 0.9766, 0.5541, 0.878, 0.5541, 0.9766, 0.5541, 0.9766, 0.5541, 0.878, 0.5, 0.878, 0.5, 0.9766, 0.4459, 0.9766, 0.4459, 0.878, 0.1397, 0.7558, 0.1397, 0.7879, 0.5541, 0.9766, 0.5541, 0.878, 0.5, 1.0, 0.5, 1.0, 0.5458, 1.0, 0.5458, 1.0, 0.5, 0.9766, 0.5, 1.0, 0.4542, 1.0, 0.4459, 0.9766, 0.1397, 0.7879, 0.5, 1.0, 0.5458, 1.0, 0.5541, 0.9766, 0.4459, 0.9766, 0.4542, 1.0, 0.4542, 1.0, 0.4459, 0.9766, 0.5, 0.4113, 0.5, 0.4113, 0.4066, 0.4113, 0.4066, 0.4113, 0.4019, 0.4506, 0.4066, 0.4113, 0.4066, 0.4113, 0.4019, 0.4506, 0.5981, 0.4506, 0.5934, 0.4113, 0.5934, 0.4113, 0.5981, 0.4506, 0.5, 0.4506, 0.5, 0.4113, 0.5934, 0.4113, 0.5981, 0.4506, 0.4019, 0.4506, 0.4066, 0.4113, 0.5, 0.4113, 0.5, 0.4506, 0.5934, 0.4113, 0.5845, 0.2666, 0.5845, 0.2666, 0.5934, 0.4113, 0.4459, 0.9766, 0.4542, 1.0, 0.5, 1.0, 0.1397, 0.7879, 0.5541, 0.9766, 0.5458, 1.0, 0.5, 1.0, 0.5, 0.9766, 0.4542, 1.0, 0.4542, 1.0, 0.5, 1.0, 0.5, 1.0, 0.4459, 0.878, 0.4459, 0.9766, 0.1397, 0.7879, 0.1397, 0.7558, 0.5541, 0.878, 0.5541, 0.9766, 0.5, 0.9766, 0.5, 0.878, 0.4552, 0.8479, 0.4459, 0.878, 0.1397, 0.7558, 0.1397, 0.7459, 0.4624, 0.8354, 0.4552, 0.8479, 0.1397, 0.7459, 0.1397, 0.7419, 0.5376, 0.8354, 0.5448, 0.8479, 0.5, 0.8479, 0.5, 0.8354, 0.5448, 0.8479, 0.5541, 0.878, 0.5, 0.878, 0.5, 0.8479, 0.4624, 0.808, 0.4624, 0.8354, 0.1397, 0.7419, 0.1397, 0.7329, 0.5376, 0.808, 0.5376, 0.8354, 0.5, 0.8354, 0.5, 0.808, 0.3937, 0.7946, 0.4624, 0.808, 0.1397, 0.7329, 0.5, 0.7946, 0.4019, 0.5887, 0.4019, 0.4506, 0.5, 0.4506, 0.5, 0.5887, 0.5981, 0.4506, 0.5934, 0.4113, 0.5, 0.4113, 0.5, 0.4506, 0.3937, 0.7553, 0.3937, 0.7946, 0.5, 0.7946, 0.5, 0.7553, 0.6063, 0.7553, 0.6063, 0.7946, 0.5, 0.7946, 0.5, 0.7553, 0.6063, 0.7946, 0.5376, 0.808, 0.5, 0.808, 0.5, 0.7946, 0.5981, 0.5887, 0.5981, 0.4506, 0.5, 0.4506, 0.5, 0.5887, 0.4019, 0.5887, 0.5, 0.5887, 0.5, 0.7553, 0.3937, 0.7553, 0.5981, 0.5887, 0.5, 0.5887, 0.5, 0.7553, 0.6063, 0.7553, 0.5089, 0.2666, 0.5166, 0.04011, 0.5166, 0.04011, 0.5089, 0.2666, 0.5, 0.4113, 0.5089, 0.2666, 0.5089, 0.2666, 0.5, 0.4113, 0.5, 0.4113, 0.5089, 0.2666, 0.5845, 0.2666, 0.5934, 0.4113, 0.5934, 0.4113, 0.5845, 0.2666, 0.5089, 0.2666, 0.5, 0.4113, 0.5166, 0.04011, 0.5166, 0.04011, 0.5768, 0.04011, 0.5768, 0.04011, 0.5845, 0.2666, 0.5768, 0.04011, 0.5166, 0.04011, 0.5089, 0.2666, 0.5089, 0.2666, 0.5166, 0.04011, 0.5768, 0.04011, 0.5845, 0.2666, 0.5845, 0.2666, 0.5768, 0.04011, 0.5768, 0.04011, 0.5845, 0.2666, 0.5768, 0.0, 0.5768, 0.0, 0.5166, 0.0, 0.5166, 0.0, 0.5768, 0.04011, 0.5768, 0.0, 0.5768, 0.0, 0.5768, 0.04011, 0.5166, 0.04011, 0.5166, 0.0, 0.5166, 0.0, 0.5166, 0.04011, 0.5768, 0.04011, 0.5768, 0.0, 0.5166, 0.0, 0.5166, 0.04011, 0.5166, 0.04011, 0.5166, 0.0, 0.5768, 0.0, 0.5768, 0.04011, 0.5166, 0.0, 0.5166, 0.0, 0.5166, 0.04011, 0.5166, 0.04011, 0.5768, 0.04011, 0.5768, 0.04011, 0.5768, 0.0, 0.5768, 0.0, 0.5768, 0.0, 0.5768, 0.0, 0.5166, 0.0, 0.5166, 0.0, 0.4019, 0.5887, 0.3937, 0.7553, 0.3937, 0.7553, 0.4019, 0.5887, 0.5, 0.5887, 0.5, 0.7553, 0.6063, 0.7553, 0.5981, 0.5887, 0.5981, 0.5887, 0.6063, 0.7553, 0.6063, 0.7553, 0.5981, 0.5887, 0.5, 0.5887, 0.5, 0.7553, 0.3937, 0.7553, 0.4019, 0.5887, 0.5, 0.5887, 0.5981, 0.5887, 0.5981, 0.4506, 0.5, 0.4506, 0.3937, 0.7946, 0.3937, 0.7553, 0.2265, 0.7553, 0.2265, 0.7946, 0.5, 0.7946, 0.6063, 0.7946, 0.5376, 0.808, 0.5, 0.808, 0.5, 0.7553, 0.6063, 0.7553, 0.6063, 0.7946, 0.5, 0.7946, 0.5, 0.7553, 0.3937, 0.7553, 0.3937, 0.7946, 0.5, 0.7946, 0.6063, 0.7553, 0.6063, 0.7553, 0.6063, 0.7946, 0.6063, 0.7946, 0.2265, 0.7553, 0.2265, 0.7946, 0.07761, 0.7946, 0.07761, 0.7553, 0.3937, 0.7553, 0.3937, 0.7553, 0.2265, 0.7553, 0.2265, 0.7553, 0.3937, 0.7553, 0.3937, 0.7946, 0.2265, 0.7946, 0.2265, 0.7553, 0.3937, 0.7946, 0.3937, 0.7946, 0.2265, 0.7946, 0.2265, 0.7946, 0.07761, 0.7553, 0.07761, 0.7553, 0.07761, 0.7946, 0.07761, 0.7946, 0.2265, 0.7553, 0.2265, 0.7553, 0.07761, 0.7553, 0.07761, 0.7553, 0.2265, 0.7946, 0.2265, 0.7553, 0.07761, 0.7553, 0.07761, 0.7946, 0.2265, 0.7946, 0.2265, 0.7946, 0.07761, 0.7946, 0.07761, 0.7946, 0.5, 0.4506, 0.5981, 0.4506, 0.5934, 0.4113, 0.5, 0.4113, 0.4019, 0.5887, 0.4019, 0.5887, 0.4019, 0.4506, 0.4019, 0.4506, 0.5981, 0.5887, 0.5981, 0.5887, 0.5981, 0.4506, 0.5981, 0.4506, 0.5, 0.5887, 0.4019, 0.5887, 0.4019, 0.4506, 0.5, 0.4506, 0.5376, 0.808, 0.1519, 0.7329, 0.1519, 0.7419, 0.5376, 0.8354, 0.5, 0.7946, 0.3937, 0.7946, 0.1274, 0.7329, 0.1397, 0.7329, 0.6063, 0.7946, 0.6063, 0.7946, 0.1519, 0.7329, 0.5376, 0.808, 0.3937, 0.7946, 0.3937, 0.7946, 0.4624, 0.808, 0.1274, 0.7329, 0.1274, 0.7419, 0.4624, 0.8354, 0.4552, 0.8479, 0.1251, 0.7459, 0.1274, 0.7329, 0.4624, 0.808, 0.4624, 0.8354, 0.1274, 0.7419, 0.5, 0.808, 0.5376, 0.808, 0.5376, 0.8354, 0.5, 0.8354, 0.1397, 0.7329, 0.1274, 0.7329, 0.1274, 0.7419, 0.1397, 0.7419, 0.5, 0.8479, 0.5448, 0.8479, 0.5541, 0.878, 0.5, 0.878, 0.5, 0.8354, 0.5376, 0.8354, 0.5448, 0.8479, 0.5, 0.8479, 0.1397, 0.7419, 0.1274, 0.7419, 0.1251, 0.7459, 0.1397, 0.7459, 0.5376, 0.8354, 0.1519, 0.7419, 0.1543, 0.7459, 0.5448, 0.8479, 0.5541, 0.878, 0.1573, 0.7558, 0.1573, 0.7879, 0.5541, 0.9766, 0.1397, 0.7459, 0.1251, 0.7459, 0.122, 0.7558, 0.1397, 0.7558, 0.5448, 0.8479, 0.1543, 0.7459, 0.1573, 0.7558, 0.5541, 0.878, 0.1251, 0.7459, 0.4552, 0.8479, 0.4459, 0.878, 0.122, 0.7558, 0.122, 0.7879, 0.4459, 0.9766, 0.4542, 1.0, 0.4542, 1.0, 0.122, 0.7558, 0.4459, 0.878, 0.4459, 0.9766, 0.122, 0.7879, 0.5, 0.878, 0.5541, 0.878, 0.5541, 0.9766, 0.5, 0.9766, 0.1397, 0.7558, 0.122, 0.7558, 0.122, 0.7879, 0.1397, 0.7879, 0.4542, 1.0, 0.5, 1.0, 0.5, 1.0, 0.4542, 1.0, 0.4459, 0.9766, 0.5, 0.9766, 0.5, 0.9766, 0.4459, 0.9766, 0.1397, 0.7879, 0.122, 0.7879, 0.4542, 1.0, 0.5, 1.0, 0.5541, 0.9766, 0.1573, 0.7879, 0.5458, 1.0, 0.5458, 1.0, 0.5, 0.4113, 0.5934, 0.4113, 0.5934, 0.4113, 0.5, 0.4113, 0.5981, 0.4506, 0.5981, 0.4506, 0.5934, 0.4113, 0.5934, 0.4113, 0.4019, 0.4506, 0.4019, 0.4506, 0.4066, 0.4113, 0.4066, 0.4113, 0.5, 0.4506, 0.4019, 0.4506, 0.4066, 0.4113, 0.5, 0.4113, 0.5981, 0.4506, 0.5, 0.4506, 0.5, 0.4113, 0.5934, 0.4113, 0.4066, 0.4113, 0.4066, 0.4113, 0.4155, 0.2666, 0.4155, 0.2666, 0.1573, 0.7879, 0.1397, 0.7879, 0.5, 1.0, 0.5458, 1.0, 0.5, 1.0, 0.4542, 1.0, 0.4542, 1.0, 0.5, 1.0, 0.5458, 1.0, 0.5, 1.0, 0.5, 1.0, 0.5458, 1.0, 0.1573, 0.7558, 0.1397, 0.7558, 0.1397, 0.7879, 0.1573, 0.7879, 0.4459, 0.878, 0.5, 0.878, 0.5, 0.9766, 0.4459, 0.9766, 0.1543, 0.7459, 0.1397, 0.7459, 0.1397, 0.7558, 0.1573, 0.7558, 0.1519, 0.7419, 0.1397, 0.7419, 0.1397, 0.7459, 0.1543, 0.7459, 0.4624, 0.8354, 0.5, 0.8354, 0.5, 0.8479, 0.4552, 0.8479, 0.4552, 0.8479, 0.5, 0.8479, 0.5, 0.878, 0.4459, 0.878, 0.1519, 0.7329, 0.1397, 0.7329, 0.1397, 0.7419, 0.1519, 0.7419, 0.4624, 0.808, 0.5, 0.808, 0.5, 0.8354, 0.4624, 0.8354, 0.6063, 0.7946, 0.5, 0.7946, 0.1397, 0.7329, 0.1519, 0.7329, 0.5981, 0.5887, 0.5, 0.5887, 0.5, 0.4506, 0.5981, 0.4506, 0.4019, 0.4506, 0.5, 0.4506, 0.5, 0.4113, 0.4066, 0.4113, 0.6063, 0.7553, 0.5, 0.7553, 0.5, 0.7946, 0.6063, 0.7946, 0.3937, 0.7553, 0.5, 0.7553, 0.5, 0.7946, 0.3937, 0.7946, 0.3937, 0.7946, 0.5, 0.7946, 0.5, 0.808, 0.4624, 0.808, 0.4019, 0.5887, 0.5, 0.5887, 0.5, 0.4506, 0.4019, 0.4506, 0.5981, 0.5887, 0.6063, 0.7553, 0.5, 0.7553, 0.5, 0.5887, 0.4019, 0.5887, 0.3937, 0.7553, 0.5, 0.7553, 0.5, 0.5887, 0.4911, 0.2666, 0.4911, 0.2666, 0.4834, 0.04011, 0.4834, 0.04011, 0.5, 0.4113, 0.5, 0.4113, 0.4911, 0.2666, 0.4911, 0.2666, 0.5, 0.4113, 0.4066, 0.4113, 0.4155, 0.2666, 0.4911, 0.2666, 0.4066, 0.4113, 0.5, 0.4113, 0.4911, 0.2666, 0.4155, 0.2666, 0.4834, 0.04011, 0.4232, 0.04011, 0.4232, 0.04011, 0.4834, 0.04011, 0.4155, 0.2666, 0.4911, 0.2666, 0.4834, 0.04011, 0.4232, 0.04011, 0.4911, 0.2666, 0.4155, 0.2666, 0.4232, 0.04011, 0.4834, 0.04011, 0.4155, 0.2666, 0.4155, 0.2666, 0.4232, 0.04011, 0.4232, 0.04011, 0.4232, 0.0, 0.4834, 0.0, 0.4834, 0.0, 0.4232, 0.0, 0.4232, 0.04011, 0.4232, 0.04011, 0.4232, 0.0, 0.4232, 0.0, 0.4834, 0.04011, 0.4834, 0.04011, 0.4834, 0.0, 0.4834, 0.0, 0.4232, 0.04011, 0.4834, 0.04011, 0.4834, 0.0, 0.4232, 0.0, 0.4834, 0.04011, 0.4232, 0.04011, 0.4232, 0.0, 0.4834, 0.0, 0.4834, 0.0, 0.4834, 0.04011, 0.4834, 0.04011, 0.4834, 0.0, 0.4232, 0.04011, 0.4232, 0.0, 0.4232, 0.0, 0.4232, 0.04011, 0.4232, 0.0, 0.4834, 0.0, 0.4834, 0.0, 0.4232, 0.0, 0.9694, 0.7631, 1.0, 0.7726, 1.0, 0.7773, 0.9694, 0.7868, 0.9224, 0.7553, 0.9694, 0.7631, 0.9694, 0.7631, 0.9224, 0.7553, 0.9224, 0.7946, 0.9694, 0.7868, 0.9694, 0.7631, 0.9224, 0.7553, 0.9224, 0.7946, 0.9694, 0.7868, 0.9694, 0.7868, 0.9224, 0.7946, 1.0, 0.7726, 1.0, 0.7773, 1.0, 0.7773, 1.0, 0.7726, 0.9694, 0.7631, 1.0, 0.7726, 1.0, 0.7726, 0.9694, 0.7631, 0.9694, 0.7868, 1.0, 0.7773, 1.0, 0.7726, 0.9694, 0.7631, 0.9694, 0.7868, 1.0, 0.7773, 1.0, 0.7773, 0.9694, 0.7868, 0.5, 0.9766, 0.5541, 0.9766, 0.5458, 1.0, 0.5, 1.0, 0.4459, 0.9766, 0.5, 0.9766, 0.5, 1.0, 0.4542, 1.0, 0.5541, 0.9766, 0.5458, 1.0, 0.5458, 1.0, 0.5541, 0.9766, 0.4542, 1.0, 0.4459, 0.9766, 0.4459, 0.9766, 0.4542, 1.0, 0.5458, 1.0, 0.5, 1.0, 0.5, 1.0, 0.5458, 1.0, 0.5, 0.9766, 0.5541, 0.9766, 0.5541, 0.9766, 0.5, 0.9766, 0.5458, 1.0, 0.5, 1.0, 0.5, 1.0, 0.5458, 1.0, 0.5, 1.0, 0.5, 1.0, 0.5, 1.0, 0.5, 1.0, 0.5458, 1.0, 0.5458, 1.0, 0.5458, 1.0, 0.5458, 1.0, 0.5, 1.0, 0.5458, 1.0, 0.5458, 1.0, 0.5, 1.0, 0.5, 1.0, 0.4542, 1.0, 0.4542, 1.0, 0.5, 1.0, 0.5, 1.0, 0.4542, 1.0, 0.4542, 1.0, 0.5, 1.0, 0.5, 1.0, 0.5, 1.0, 0.5, 1.0, 0.5, 1.0, 0.4542, 1.0, 0.4542, 1.0, 0.4542, 1.0, 0.4542, 1.0])
me_cube_002.materials.append(mat_material_001)
me_cube_002.update()
arm_armature = bpy.data.armatures.new('Armature')  # bones are not reproduced

# ---- objects
ob_cube = bpy.data.objects.new('Cube', me_cube_002)
ob_armature = bpy.data.objects.new('Armature', arm_armature)

# ---- transforms, parenting, visibility, modifiers, constraints
ob_cube.parent = ob_armature
ob_cube.matrix_parent_inverse = Matrix(((1.0, -0.0, 0.0, -0.0), (-0.0, 1.0, -0.0, -4.144e-07), (0.0, -0.0, 1.0, 3.084), (-0.0, 0.0, -0.0, 1.0)))
ob_cube.location = (0.0, 0.0, 0.0)
ob_cube.scale = (1.537, 0.4852, 1.0)
_vg = ob_cube.vertex_groups.new(name='Bone')
for _i, _w in zip([20, 21, 22, 23, 48, 50, 51, 58, 59, 72, 73, 110, 111, 112, 113, 138, 139, 140, 141, 186, 187, 188, 189, 214, 215, 216, 217, 254, 255, 256, 257, 282, 284, 285], [0.05134, 0.05013, 0.05109, 0.05057, 0.0002954, 0.05777, 0.04965, 0.9353, 0.9311, 0.4894, 0.333, 0.04508, 0.04249, 0.05475, 0.05474, 0.02403, 0.01229, 0.03628, 0.02606, 0.04508, 0.04249, 0.05475, 0.05474, 0.02403, 0.01229, 0.03628, 0.02606, 0.05134, 0.05013, 0.05109, 0.05057, 0.0002954, 0.05777, 0.04965]): _vg.add([_i], _w, 'REPLACE')
_vg = ob_cube.vertex_groups.new(name='Bone.001')
for _i, _w in zip([0, 2, 4, 5, 6, 20, 21, 22, 23, 52, 54, 90, 92, 94, 95, 96, 110, 111, 112, 113, 166, 168, 170, 171, 172, 186, 187, 188, 189, 234, 236, 238, 239, 240, 254, 255, 256, 257], [0.7635, 0.739, 0.7446, 0.001547, 0.7684, 0.03786, 0.04355, 0.03687, 0.03205, 0.9806, 0.9806, 0.7672, 0.7429, 0.7408, 0.002584, 0.7647, 0.02889, 0.0341, 0.04633, 0.04111, 0.7672, 0.7429, 0.7408, 0.002584, 0.7647, 0.02889, 0.0341, 0.04633, 0.04111, 0.7635, 0.739, 0.7446, 0.001547, 0.7684, 0.03786, 0.04355, 0.03687, 0.03205]): _vg.add([_i], _w, 'REPLACE')
_vg = ob_cube.vertex_groups.new(name='Bone.002')
_vg = ob_cube.vertex_groups.new(name='Bone.003')
for _i, _w in zip([5, 7, 53, 55, 56, 57, 95, 97, 171, 173, 239, 241], [0.02565, 0.006753, 0.9459, 0.9461, 0.05831, 0.05819, 0.02758, 0.007384, 0.02758, 0.007384, 0.02565, 0.006753]): _vg.add([_i], _w, 'REPLACE')
_vg = ob_cube.vertex_groups.new(name='Bone.004')
for _i, _w in zip([4, 5, 6, 7, 10, 11, 24, 26, 27, 30, 31, 34, 35, 38, 39, 56, 57, 60, 61, 90, 91, 92, 93, 98, 99, 114, 115, 116, 118, 119, 122, 123, 127, 166, 167, 168, 169, 174, 175, 190, 191, 192, 194, 195, 198, 199, 203, 238, 239, 240, 241, 244, 245, 258, 260, 261, 264, 265, 268, 269, 272, 273], [0.1087, 0.9304, 0.1027, 0.9501, 1.003, 0.9847, 0.0466, 0.5315, 0.5893, 0.1798, 0.1908, 0.1027, 0.1095, 0.01979, 0.0269, 0.05415, 0.03753, 0.08291, 0.1139, 0.09557, 0.8816, 0.1019, 0.8749, 0.1971, 0.1813, 0.3475, 0.4462, 0.01971, 0.1204, 0.1432, 0.06944, 0.08191, 0.007267, 0.09557, 0.8816, 0.1019, 0.8749, 0.1971, 0.1813, 0.3475, 0.4462, 0.01971, 0.1204, 0.1432, 0.06944, 0.08191, 0.007267, 0.1087, 0.9304, 0.1027, 0.9501, 1.003, 0.9847, 0.0466, 0.5315, 0.5893, 0.1798, 0.1908, 0.1028, 0.1095, 0.01993, 0.027]): _vg.add([_i], _w, 'REPLACE')
_vg = ob_cube.vertex_groups.new(name='Bone.005')
for _i, _w in zip([91, 93, 98, 99, 114, 115, 118, 119, 122, 123, 167, 169, 174, 175, 190, 191, 194, 195, 198, 199], [0.08247, 0.08744, 0.7933, 0.8026, 0.182, 0.1423, 0.05902, 0.04481, 0.01631, 0.005272, 0.08247, 0.08744, 0.7933, 0.8026, 0.182, 0.1423, 0.05902, 0.04481, 0.01631, 0.005272]): _vg.add([_i], _w, 'REPLACE')
_vg = ob_cube.vertex_groups.new(name='Bone.006')
for _i, _w in zip([102, 103, 104, 105, 106, 107, 108, 109, 178, 179, 180, 181, 182], [0.9906, 0.9906, 0.9902, 0.9902, 0.9998, 0.9998, 0.9998, 0.9998, 0.9807, 0.9803, 0.9794, 0.9793, 0.06575]): _vg.add([_i], _w, 'REPLACE')
_vg = ob_cube.vertex_groups.new(name='Bone.007')
for _i, _w in zip([182, 183, 184, 185, 302, 303, 304, 305, 306, 307, 308, 309], [0.9336, 0.9793, 0.9756, 0.9819, 0.9937, 0.9975, 0.9966, 0.9977, 0.9982, 0.9991, 0.9984, 0.999]): _vg.add([_i], _w, 'REPLACE')
_vg = ob_cube.vertex_groups.new(name='Bone.008')
for _i, _w in zip([0, 1, 2, 3, 8, 9, 24, 25, 26, 28, 29, 32, 33, 36, 37, 56, 57, 60, 61, 94, 95, 96, 97, 100, 101, 114, 116, 117, 120, 121, 124, 125, 128, 129, 170, 171, 172, 173, 176, 177, 190, 192, 193, 196, 197, 200, 201, 204, 205, 234, 235, 236, 237, 242, 243, 258, 259, 260, 262, 263, 266, 267, 270, 271], [0.1001, 0.8917, 0.1113, 0.9517, 0.2558, 0.9271, 0.3686, 0.5645, 0.02086, 0.1345, 0.1834, 0.08016, 0.1066, 0.008738, 0.02727, 0.04087, 0.03865, 0.08441, 0.1144, 0.1106, 0.9287, 0.1047, 0.9497, 1.003, 0.9844, 0.04675, 0.5327, 0.5903, 0.1856, 0.1966, 0.1085, 0.1154, 0.02736, 0.03489, 0.1106, 0.9287, 0.1047, 0.9497, 1.003, 0.9844, 0.04675, 0.5327, 0.5903, 0.1856, 0.1966, 0.1085, 0.1154, 0.02736, 0.03489, 0.1001, 0.8917, 0.1113, 0.9517, 0.2558, 0.9271, 0.3686, 0.5645, 0.02086, 0.1345, 0.1834, 0.08018, 0.1066, 0.008813, 0.02733]): _vg.add([_i], _w, 'REPLACE')
_vg = ob_cube.vertex_groups.new(name='Bone.009')
for _i, _w in zip([1, 8, 9, 24, 28, 32, 235, 242, 243, 258, 262, 266], [0.07238, 0.7347, 0.05685, 0.1615, 0.05033, 0.0059, 0.07238, 0.7347, 0.05685, 0.1615, 0.05033, 0.005906]): _vg.add([_i], _w, 'REPLACE')
_vg = ob_cube.vertex_groups.new(name='Bone.010')
for _i, _w in zip([12, 13, 14, 15, 16, 17, 18, 19, 158, 159, 160, 161, 246, 247, 248, 249, 250, 251, 252, 253], [0.9851, 0.9873, 0.9834, 0.9822, 0.4959, 0.8016, 0.3583, 0.1583, 0.05443, 0.07323, 0.03384, 0.01398, 0.9905, 0.9905, 0.9903, 0.9903, 0.9995, 0.9995, 0.9988, 0.9988]): _vg.add([_i], _w, 'REPLACE')
_vg = ob_cube.vertex_groups.new(name='Bone.011')
for _i, _w in zip([16, 17, 18, 19, 158, 159, 160, 161, 162, 163, 164, 165], [0.504, 0.1982, 0.6411, 0.8415, 0.9455, 0.9268, 0.958, 0.968, 0.98, 0.9786, 0.981, 0.9797]): _vg.add([_i], _w, 'REPLACE')
_vg = ob_cube.vertex_groups.new(name='Bone.020')
for _i, _w in zip([24, 25, 26, 27, 28, 29, 30, 31, 32, 33, 34, 35, 36, 37, 38, 39, 56, 57, 60, 61, 62, 63, 64, 65, 114, 115, 116, 117, 118, 119, 120, 121, 122, 123, 124, 125, 126, 127, 128, 129, 190, 191, 192, 193, 194, 195, 196, 197, 198, 199, 200, 201, 202, 203, 204, 205, 258, 259, 260, 261, 262, 263, 264, 265, 266, 267, 268, 269, 270, 271, 272, 273], [0.3342, 0.2662, 0.3298, 0.2637, 0.1802, 0.1801, 0.174, 0.1746, 0.1055, 0.08052, 0.0997, 0.07555, 0.02444, 0.006774, 0.01725, 0.0006414, 0.8226, 0.8228, 0.7575, 0.756, 0.7769, 0.7768, 0.1285, 0.1285, 0.3337, 0.2654, 0.3303, 0.2645, 0.1752, 0.1752, 0.179, 0.1795, 0.1004, 0.07592, 0.1048, 0.08013, 0.01769, 0.0009079, 0.02396, 0.006477, 0.3337, 0.2654, 0.3303, 0.2645, 0.1752, 0.1752, 0.179, 0.1795, 0.1004, 0.07592, 0.1048, 0.08013, 0.01769, 0.0009079, 0.02396, 0.006477, 0.3342, 0.2662, 0.3298, 0.2637, 0.1802, 0.1801, 0.174, 0.1746, 0.1056, 0.08053, 0.09972, 0.07557, 0.02454, 0.00683, 0.01738, 0.0007461]): _vg.add([_i], _w, 'REPLACE')
_vg = ob_cube.vertex_groups.new(name='Bone.021')
for _i, _w in zip([24, 25, 26, 27, 28, 29, 30, 31, 32, 33, 34, 35, 36, 37, 38, 39, 40, 41, 42, 43, 44, 45, 46, 47, 56, 57, 60, 61, 62, 63, 64, 65, 66, 67, 68, 69, 70, 71, 114, 115, 116, 117, 118, 119, 120, 121, 122, 123, 124, 125, 126, 127, 128, 129, 130, 131, 132, 133, 134, 135, 136, 137, 190, 191, 192, 193, 194, 195, 196, 197, 198, 199, 200, 201, 202, 203, 204, 205, 206, 207, 208, 209, 210, 211, 212, 213, 258, 259, 260, 261, 262, 263, 264, 265, 266, 267, 268, 269, 270, 271, 272, 273, 274, 275, 276, 277, 278, 279, 280, 281, 310, 311, 312, 313, 314, 315, 316, 317, 318, 319, 320, 321, 322, 323], [0.09091, 0.1091, 0.09465, 0.1126, 0.6172, 0.6083, 0.6288, 0.6198, 0.7756, 0.7947, 0.7872, 0.8059, 0.9199, 0.9254, 0.9274, 0.9327, 0.9856, 0.9863, 0.9879, 0.9884, 0.9908, 0.9911, 0.9924, 0.9926, 0.003273, 0.002775, 0.06396, 0.06493, 0.1801, 0.1802, 0.8433, 0.8432, 0.9797, 0.9797, 0.9965, 0.9961, 0.9965, 0.9963, 0.09203, 0.1109, 0.09351, 0.1109, 0.628, 0.6192, 0.618, 0.6089, 0.7867, 0.8056, 0.7761, 0.7951, 0.9273, 0.9326, 0.9201, 0.9255, 0.9878, 0.9885, 0.9857, 0.9862, 0.9924, 0.9927, 0.9909, 0.9911, 0.09203, 0.1109, 0.09351, 0.1109, 0.628, 0.6192, 0.618, 0.6089, 0.7867, 0.8056, 0.7761, 0.7951, 0.9273, 0.9326, 0.9201, 0.9255, 0.9878, 0.9885, 0.9857, 0.9862, 0.9924, 0.9927, 0.9909, 0.9911, 0.09091, 0.1091, 0.09465, 0.1126, 0.6171, 0.6083, 0.6288, 0.6198, 0.7756, 0.7947, 0.7871, 0.8059, 0.9198, 0.9253, 0.9273, 0.9326, 0.9849, 0.9859, 0.9868, 0.9876, 0.9899, 0.9902, 0.9897, 0.99, 0.9958, 0.9958, 0.9869, 0.99, 0.988, 0.99, 0.9959, 0.9961, 0.9902, 0.9905, 0.9958, 0.9957, 0.9903, 0.9904]): _vg.add([_i], _w, 'REPLACE')
_vg = ob_cube.vertex_groups.new(name='Bone.012')
for _i, _w in zip([0, 2, 20, 21, 48, 49, 51, 73, 94, 96, 112, 113, 140, 141, 170, 172, 188, 189, 216, 217, 234, 236, 254, 255, 282, 283, 285], [0.05783, 0.06378, 0.4445, 0.4443, 0.4598, 0.4706, 0.002203, 0.3255, 0.06393, 0.05769, 0.442, 0.4451, 0.4599, 0.4714, 0.06393, 0.05769, 0.442, 0.4451, 0.4599, 0.4714, 0.05783, 0.06378, 0.4445, 0.4443, 0.4598, 0.4706, 0.002203]): _vg.add([_i], _w, 'REPLACE')
_vg = ob_cube.vertex_groups.new(name='Bone.014')
for _i, _w in zip([0, 2, 20, 21, 48, 49, 74, 75, 76, 77, 94, 96, 112, 113, 140, 141, 170, 172, 188, 189, 216, 217, 234, 236, 254, 255, 282, 283, 286, 287, 288, 289], [0.05835, 0.06453, 0.4502, 0.4479, 0.4892, 0.4893, 0.9715, 0.9717, 0.9333, 0.9326, 0.06365, 0.05758, 0.4415, 0.4428, 0.4582, 0.4522, 0.06365, 0.05758, 0.4415, 0.4428, 0.4582, 0.4522, 0.05835, 0.06453, 0.4502, 0.4479, 0.4892, 0.4893, 0.9715, 0.9717, 0.9333, 0.9326]): _vg.add([_i], _w, 'REPLACE')
_vg = ob_cube.vertex_groups.new(name='Bone.016')
for _i, _w in zip([78, 79, 80, 81, 82, 83, 84, 85, 290, 291, 292, 293, 294, 295, 296, 297], [0.8817, 0.06774, 0.782, 0.1166, 0.5075, 0.03658, 0.4999, 0.09143, 0.8817, 0.06774, 0.782, 0.1166, 0.5075, 0.03658, 0.4999, 0.09143]): _vg.add([_i], _w, 'REPLACE')
_vg = ob_cube.vertex_groups.new(name='Bone.018')
for _i, _w in zip([78, 79, 80, 81, 82, 83, 84, 85, 86, 87, 88, 89, 290, 291, 292, 293, 294, 295, 296, 297, 298, 299, 300, 301], [0.1064, 0.9218, 0.1938, 0.8626, 0.4907, 0.9555, 0.4939, 0.9038, 0.9903, 0.9736, 0.9934, 0.977, 0.1064, 0.9218, 0.1938, 0.8626, 0.4907, 0.9555, 0.4939, 0.9038, 0.9903, 0.9736, 0.9934, 0.977]): _vg.add([_i], _w, 'REPLACE')
_vg = ob_cube.vertex_groups.new(name='Bone.013')
for _i, _w in zip([4, 6, 22, 23, 50, 51, 72, 73, 90, 92, 110, 111, 138, 139, 166, 168, 186, 187, 214, 215, 238, 240, 256, 257, 284, 285], [0.07104, 0.06473, 0.5071, 0.5017, 0.7844, 0.7502, 0.4849, 0.3301, 0.06581, 0.07267, 0.5153, 0.5152, 0.8324, 0.828, 0.06581, 0.07267, 0.5153, 0.5152, 0.8324, 0.828, 0.07104, 0.06473, 0.5071, 0.5017, 0.7844, 0.7502]): _vg.add([_i], _w, 'REPLACE')
_vg = ob_cube.vertex_groups.new(name='Bone.015')
for _i, _w in zip([4, 6, 22, 23, 50, 51, 90, 92, 110, 111, 138, 139, 142, 143, 144, 145, 166, 168, 186, 187, 214, 215, 218, 219, 220, 221, 238, 240, 256, 257, 284, 285], [0.05579, 0.05006, 0.3902, 0.396, 0.1356, 0.1544, 0.04886, 0.05487, 0.3898, 0.3862, 0.1187, 0.1145, 0.9654, 0.9656, 0.928, 0.9273, 0.04886, 0.05487, 0.3898, 0.3862, 0.1187, 0.1145, 0.9654, 0.9656, 0.928, 0.9273, 0.05579, 0.05006, 0.3902, 0.396, 0.1356, 0.1544]): _vg.add([_i], _w, 'REPLACE')
_vg = ob_cube.vertex_groups.new(name='Bone.017')
for _i, _w in zip([146, 147, 148, 149, 150, 151, 152, 153, 222, 223, 224, 225, 226, 227, 228, 229], [0.8816, 0.0573, 0.7802, 0.1121, 0.5083, 0.04336, 0.4997, 0.09258, 0.8816, 0.0573, 0.7802, 0.1121, 0.5083, 0.04336, 0.4997, 0.09258]): _vg.add([_i], _w, 'REPLACE')
_vg = ob_cube.vertex_groups.new(name='Bone.019')
for _i, _w in zip([146, 147, 148, 149, 150, 151, 152, 153, 154, 155, 156, 157, 222, 223, 224, 225, 226, 227, 228, 229, 230, 231, 232, 233], [0.1067, 0.9339, 0.1956, 0.8679, 0.4899, 0.9521, 0.494, 0.9027, 0.9917, 0.975, 0.9928, 0.9772, 0.1067, 0.9339, 0.1956, 0.8679, 0.4899, 0.9521, 0.494, 0.9027, 0.9917, 0.975, 0.9928, 0.9772]): _vg.add([_i], _w, 'REPLACE')
_m = ob_cube.modifiers.new('Armature', 'ARMATURE')
_m.object = ob_armature
ob_armature.location = (0.0, 4.144e-07, -3.084)

# ---- collection membership
col_collection.objects.link(ob_cube)
col_collection.objects.link(ob_armature)

# ---- scene / render settings (as saved in the file)
scene.frame_start = 1; scene.frame_end = 25; scene.frame_set(5)
scene.render.engine = 'BLENDER_EEVEE_NEXT'
scene.render.fps = 30
scene.render.fps_base = 1.001
scene.render.bake_bias = 0.0
scene.render.bake_samples = 0
scene.cycles.sampling_pattern = 'TABULATED_SOBOL'
scene.eevee.use_volume_custom_range = False
bpy.context.view_layer.update()

# ---- added for rendering (the .blend has no active camera and no usable light): camera, sun
cam_auto = bpy.data.cameras.new('AutoCamera')
cam_auto.lens = 50.0
cam_auto.sensor_width = 36.0
cam_auto.clip_end = 1000.0
ob_auto_camera = bpy.data.objects.new('AutoCamera', cam_auto)
scene.collection.objects.link(ob_auto_camera)
ob_auto_camera.location = (14.2371, -17.0341, 9.681)
ob_auto_camera.rotation_euler = (1.09748, -7.21219e-08, 0.694738)
scene.camera = ob_auto_camera
light_auto_sun = bpy.data.lights.new('AutoSun', 'SUN')
light_auto_sun.energy = 3.0
light_auto_sun.angle = 0.0523599
ob_auto_sun = bpy.data.objects.new('AutoSun', light_auto_sun)
scene.collection.objects.link(ob_auto_sun)
ob_auto_sun.rotation_euler = (0.872665, 0.174533, 0.523599)
bpy.context.view_layer.update()
